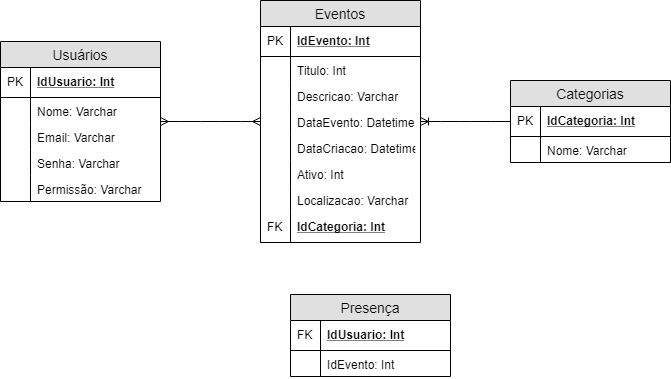

The diagram above was exported from draw.io. Its source (the exported page's mxGraphModel, read from the mxfile embedded in the PNG):
<mxGraphModel dx="942" dy="644" grid="1" gridSize="10" guides="1" tooltips="1" connect="1" arrows="1" fold="1" page="1" pageScale="1" pageWidth="827" pageHeight="1169" math="0" shadow="0">
  <root>
    <mxCell id="UE2IkSDcoCYVopJRZHiG-0" />
    <mxCell id="UE2IkSDcoCYVopJRZHiG-1" parent="UE2IkSDcoCYVopJRZHiG-0" />
    <mxCell id="UE2IkSDcoCYVopJRZHiG-2" value="Usuários" style="swimlane;fontStyle=0;childLayout=stackLayout;horizontal=1;startSize=26;fillColor=#e0e0e0;horizontalStack=0;resizeParent=1;resizeParentMax=0;resizeLast=0;collapsible=1;marginBottom=0;swimlaneFillColor=#ffffff;align=center;fontSize=14;" parent="UE2IkSDcoCYVopJRZHiG-1" vertex="1">
      <mxGeometry x="90" y="115" width="160" height="160" as="geometry" />
    </mxCell>
    <mxCell id="UE2IkSDcoCYVopJRZHiG-3" value="IdUsuario: Int" style="shape=partialRectangle;top=0;left=0;right=0;bottom=1;align=left;verticalAlign=middle;fillColor=none;spacingLeft=34;spacingRight=4;overflow=hidden;rotatable=0;points=[[0,0.5],[1,0.5]];portConstraint=eastwest;dropTarget=0;fontStyle=5;fontSize=12;" parent="UE2IkSDcoCYVopJRZHiG-2" vertex="1">
      <mxGeometry y="26" width="160" height="30" as="geometry" />
    </mxCell>
    <mxCell id="UE2IkSDcoCYVopJRZHiG-4" value="PK" style="shape=partialRectangle;top=0;left=0;bottom=0;fillColor=none;align=left;verticalAlign=middle;spacingLeft=4;spacingRight=4;overflow=hidden;rotatable=0;points=[];portConstraint=eastwest;part=1;fontSize=12;" parent="UE2IkSDcoCYVopJRZHiG-3" vertex="1" connectable="0">
      <mxGeometry width="30" height="30" as="geometry" />
    </mxCell>
    <mxCell id="UE2IkSDcoCYVopJRZHiG-5" value="Nome: Varchar" style="shape=partialRectangle;top=0;left=0;right=0;bottom=0;align=left;verticalAlign=top;fillColor=none;spacingLeft=34;spacingRight=4;overflow=hidden;rotatable=0;points=[[0,0.5],[1,0.5]];portConstraint=eastwest;dropTarget=0;fontSize=12;" parent="UE2IkSDcoCYVopJRZHiG-2" vertex="1">
      <mxGeometry y="56" width="160" height="26" as="geometry" />
    </mxCell>
    <mxCell id="UE2IkSDcoCYVopJRZHiG-6" value="" style="shape=partialRectangle;top=0;left=0;bottom=0;fillColor=none;align=left;verticalAlign=top;spacingLeft=4;spacingRight=4;overflow=hidden;rotatable=0;points=[];portConstraint=eastwest;part=1;fontSize=12;" parent="UE2IkSDcoCYVopJRZHiG-5" vertex="1" connectable="0">
      <mxGeometry width="30" height="26" as="geometry" />
    </mxCell>
    <mxCell id="UE2IkSDcoCYVopJRZHiG-7" value="Email: Varchar" style="shape=partialRectangle;top=0;left=0;right=0;bottom=0;align=left;verticalAlign=top;fillColor=none;spacingLeft=34;spacingRight=4;overflow=hidden;rotatable=0;points=[[0,0.5],[1,0.5]];portConstraint=eastwest;dropTarget=0;fontSize=12;" parent="UE2IkSDcoCYVopJRZHiG-2" vertex="1">
      <mxGeometry y="82" width="160" height="26" as="geometry" />
    </mxCell>
    <mxCell id="UE2IkSDcoCYVopJRZHiG-8" value="" style="shape=partialRectangle;top=0;left=0;bottom=0;fillColor=none;align=left;verticalAlign=top;spacingLeft=4;spacingRight=4;overflow=hidden;rotatable=0;points=[];portConstraint=eastwest;part=1;fontSize=12;" parent="UE2IkSDcoCYVopJRZHiG-7" vertex="1" connectable="0">
      <mxGeometry width="30" height="26" as="geometry" />
    </mxCell>
    <mxCell id="UE2IkSDcoCYVopJRZHiG-17" value="Senha: Varchar" style="shape=partialRectangle;top=0;left=0;right=0;bottom=0;align=left;verticalAlign=top;fillColor=none;spacingLeft=34;spacingRight=4;overflow=hidden;rotatable=0;points=[[0,0.5],[1,0.5]];portConstraint=eastwest;dropTarget=0;fontSize=12;" parent="UE2IkSDcoCYVopJRZHiG-2" vertex="1">
      <mxGeometry y="108" width="160" height="26" as="geometry" />
    </mxCell>
    <mxCell id="UE2IkSDcoCYVopJRZHiG-18" value="" style="shape=partialRectangle;top=0;left=0;bottom=0;fillColor=none;align=left;verticalAlign=top;spacingLeft=4;spacingRight=4;overflow=hidden;rotatable=0;points=[];portConstraint=eastwest;part=1;fontSize=12;" parent="UE2IkSDcoCYVopJRZHiG-17" vertex="1" connectable="0">
      <mxGeometry width="30" height="26" as="geometry" />
    </mxCell>
    <mxCell id="UE2IkSDcoCYVopJRZHiG-9" value="Permissão: Varchar" style="shape=partialRectangle;top=0;left=0;right=0;bottom=0;align=left;verticalAlign=top;fillColor=none;spacingLeft=34;spacingRight=4;overflow=hidden;rotatable=0;points=[[0,0.5],[1,0.5]];portConstraint=eastwest;dropTarget=0;fontSize=12;" parent="UE2IkSDcoCYVopJRZHiG-2" vertex="1">
      <mxGeometry y="134" width="160" height="26" as="geometry" />
    </mxCell>
    <mxCell id="UE2IkSDcoCYVopJRZHiG-10" value="" style="shape=partialRectangle;top=0;left=0;bottom=0;fillColor=none;align=left;verticalAlign=top;spacingLeft=4;spacingRight=4;overflow=hidden;rotatable=0;points=[];portConstraint=eastwest;part=1;fontSize=12;" parent="UE2IkSDcoCYVopJRZHiG-9" vertex="1" connectable="0">
      <mxGeometry width="30" height="26" as="geometry" />
    </mxCell>
    <mxCell id="UE2IkSDcoCYVopJRZHiG-19" value="Presença" style="swimlane;fontStyle=0;childLayout=stackLayout;horizontal=1;startSize=26;fillColor=#e0e0e0;horizontalStack=0;resizeParent=1;resizeParentMax=0;resizeLast=0;collapsible=1;marginBottom=0;swimlaneFillColor=#ffffff;align=center;fontSize=14;" parent="UE2IkSDcoCYVopJRZHiG-1" vertex="1">
      <mxGeometry x="380" y="368" width="160" height="82" as="geometry" />
    </mxCell>
    <mxCell id="UE2IkSDcoCYVopJRZHiG-60" value="IdUsuario: Int" style="shape=partialRectangle;top=0;left=0;right=0;bottom=1;align=left;verticalAlign=middle;fillColor=none;spacingLeft=34;spacingRight=4;overflow=hidden;rotatable=0;points=[[0,0.5],[1,0.5]];portConstraint=eastwest;dropTarget=0;fontStyle=5;fontSize=12;" parent="UE2IkSDcoCYVopJRZHiG-19" vertex="1">
      <mxGeometry y="26" width="160" height="30" as="geometry" />
    </mxCell>
    <mxCell id="UE2IkSDcoCYVopJRZHiG-61" value="FK" style="shape=partialRectangle;top=0;left=0;bottom=0;fillColor=none;align=left;verticalAlign=middle;spacingLeft=4;spacingRight=4;overflow=hidden;rotatable=0;points=[];portConstraint=eastwest;part=1;fontSize=12;" parent="UE2IkSDcoCYVopJRZHiG-60" vertex="1" connectable="0">
      <mxGeometry width="30" height="30" as="geometry" />
    </mxCell>
    <mxCell id="UE2IkSDcoCYVopJRZHiG-62" value="IdEvento: Int" style="shape=partialRectangle;top=0;left=0;right=0;bottom=0;align=left;verticalAlign=top;fillColor=none;spacingLeft=34;spacingRight=4;overflow=hidden;rotatable=0;points=[[0,0.5],[1,0.5]];portConstraint=eastwest;dropTarget=0;fontSize=12;" parent="UE2IkSDcoCYVopJRZHiG-19" vertex="1">
      <mxGeometry y="56" width="160" height="26" as="geometry" />
    </mxCell>
    <mxCell id="UE2IkSDcoCYVopJRZHiG-63" value="" style="shape=partialRectangle;top=0;left=0;bottom=0;fillColor=none;align=left;verticalAlign=top;spacingLeft=4;spacingRight=4;overflow=hidden;rotatable=0;points=[];portConstraint=eastwest;part=1;fontSize=12;" parent="UE2IkSDcoCYVopJRZHiG-62" vertex="1" connectable="0">
      <mxGeometry width="30" height="26" as="geometry" />
    </mxCell>
    <mxCell id="UE2IkSDcoCYVopJRZHiG-32" value="Eventos" style="swimlane;fontStyle=0;childLayout=stackLayout;horizontal=1;startSize=26;fillColor=#e0e0e0;horizontalStack=0;resizeParent=1;resizeParentMax=0;resizeLast=0;collapsible=1;marginBottom=0;swimlaneFillColor=#ffffff;align=center;fontSize=14;" parent="UE2IkSDcoCYVopJRZHiG-1" vertex="1">
      <mxGeometry x="350" y="74" width="160" height="242" as="geometry" />
    </mxCell>
    <mxCell id="UE2IkSDcoCYVopJRZHiG-33" value="IdEvento: Int" style="shape=partialRectangle;top=0;left=0;right=0;bottom=1;align=left;verticalAlign=middle;fillColor=none;spacingLeft=34;spacingRight=4;overflow=hidden;rotatable=0;points=[[0,0.5],[1,0.5]];portConstraint=eastwest;dropTarget=0;fontStyle=5;fontSize=12;" parent="UE2IkSDcoCYVopJRZHiG-32" vertex="1">
      <mxGeometry y="26" width="160" height="30" as="geometry" />
    </mxCell>
    <mxCell id="UE2IkSDcoCYVopJRZHiG-34" value="PK" style="shape=partialRectangle;top=0;left=0;bottom=0;fillColor=none;align=left;verticalAlign=middle;spacingLeft=4;spacingRight=4;overflow=hidden;rotatable=0;points=[];portConstraint=eastwest;part=1;fontSize=12;" parent="UE2IkSDcoCYVopJRZHiG-33" vertex="1" connectable="0">
      <mxGeometry width="30" height="30" as="geometry" />
    </mxCell>
    <mxCell id="UE2IkSDcoCYVopJRZHiG-35" value="Titulo: Int" style="shape=partialRectangle;top=0;left=0;right=0;bottom=0;align=left;verticalAlign=top;fillColor=none;spacingLeft=34;spacingRight=4;overflow=hidden;rotatable=0;points=[[0,0.5],[1,0.5]];portConstraint=eastwest;dropTarget=0;fontSize=12;" parent="UE2IkSDcoCYVopJRZHiG-32" vertex="1">
      <mxGeometry y="56" width="160" height="26" as="geometry" />
    </mxCell>
    <mxCell id="UE2IkSDcoCYVopJRZHiG-36" value="" style="shape=partialRectangle;top=0;left=0;bottom=0;fillColor=none;align=left;verticalAlign=top;spacingLeft=4;spacingRight=4;overflow=hidden;rotatable=0;points=[];portConstraint=eastwest;part=1;fontSize=12;" parent="UE2IkSDcoCYVopJRZHiG-35" vertex="1" connectable="0">
      <mxGeometry width="30" height="26" as="geometry" />
    </mxCell>
    <mxCell id="UE2IkSDcoCYVopJRZHiG-37" value="Descricao: Varchar" style="shape=partialRectangle;top=0;left=0;right=0;bottom=0;align=left;verticalAlign=top;fillColor=none;spacingLeft=34;spacingRight=4;overflow=hidden;rotatable=0;points=[[0,0.5],[1,0.5]];portConstraint=eastwest;dropTarget=0;fontSize=12;" parent="UE2IkSDcoCYVopJRZHiG-32" vertex="1">
      <mxGeometry y="82" width="160" height="26" as="geometry" />
    </mxCell>
    <mxCell id="UE2IkSDcoCYVopJRZHiG-38" value="" style="shape=partialRectangle;top=0;left=0;bottom=0;fillColor=none;align=left;verticalAlign=top;spacingLeft=4;spacingRight=4;overflow=hidden;rotatable=0;points=[];portConstraint=eastwest;part=1;fontSize=12;" parent="UE2IkSDcoCYVopJRZHiG-37" vertex="1" connectable="0">
      <mxGeometry width="30" height="26" as="geometry" />
    </mxCell>
    <mxCell id="UE2IkSDcoCYVopJRZHiG-39" value="DataEvento: Datetime" style="shape=partialRectangle;top=0;left=0;right=0;bottom=0;align=left;verticalAlign=top;fillColor=none;spacingLeft=34;spacingRight=4;overflow=hidden;rotatable=0;points=[[0,0.5],[1,0.5]];portConstraint=eastwest;dropTarget=0;fontSize=12;" parent="UE2IkSDcoCYVopJRZHiG-32" vertex="1">
      <mxGeometry y="108" width="160" height="26" as="geometry" />
    </mxCell>
    <mxCell id="UE2IkSDcoCYVopJRZHiG-40" value="" style="shape=partialRectangle;top=0;left=0;bottom=0;fillColor=none;align=left;verticalAlign=top;spacingLeft=4;spacingRight=4;overflow=hidden;rotatable=0;points=[];portConstraint=eastwest;part=1;fontSize=12;" parent="UE2IkSDcoCYVopJRZHiG-39" vertex="1" connectable="0">
      <mxGeometry width="30" height="26" as="geometry" />
    </mxCell>
    <mxCell id="UE2IkSDcoCYVopJRZHiG-41" value="DataCriacao: Datetime" style="shape=partialRectangle;top=0;left=0;right=0;bottom=0;align=left;verticalAlign=top;fillColor=none;spacingLeft=34;spacingRight=4;overflow=hidden;rotatable=0;points=[[0,0.5],[1,0.5]];portConstraint=eastwest;dropTarget=0;fontSize=12;" parent="UE2IkSDcoCYVopJRZHiG-32" vertex="1">
      <mxGeometry y="134" width="160" height="26" as="geometry" />
    </mxCell>
    <mxCell id="UE2IkSDcoCYVopJRZHiG-42" value="" style="shape=partialRectangle;top=0;left=0;bottom=0;fillColor=none;align=left;verticalAlign=top;spacingLeft=4;spacingRight=4;overflow=hidden;rotatable=0;points=[];portConstraint=eastwest;part=1;fontSize=12;" parent="UE2IkSDcoCYVopJRZHiG-41" vertex="1" connectable="0">
      <mxGeometry width="30" height="26" as="geometry" />
    </mxCell>
    <mxCell id="UE2IkSDcoCYVopJRZHiG-54" value="Ativo: Int" style="shape=partialRectangle;top=0;left=0;right=0;bottom=0;align=left;verticalAlign=top;fillColor=none;spacingLeft=34;spacingRight=4;overflow=hidden;rotatable=0;points=[[0,0.5],[1,0.5]];portConstraint=eastwest;dropTarget=0;fontSize=12;" parent="UE2IkSDcoCYVopJRZHiG-32" vertex="1">
      <mxGeometry y="160" width="160" height="26" as="geometry" />
    </mxCell>
    <mxCell id="UE2IkSDcoCYVopJRZHiG-55" value="" style="shape=partialRectangle;top=0;left=0;bottom=0;fillColor=none;align=left;verticalAlign=top;spacingLeft=4;spacingRight=4;overflow=hidden;rotatable=0;points=[];portConstraint=eastwest;part=1;fontSize=12;" parent="UE2IkSDcoCYVopJRZHiG-54" vertex="1" connectable="0">
      <mxGeometry width="30" height="26" as="geometry" />
    </mxCell>
    <mxCell id="UE2IkSDcoCYVopJRZHiG-56" value="Localizacao: Varchar" style="shape=partialRectangle;top=0;left=0;right=0;bottom=0;align=left;verticalAlign=top;fillColor=none;spacingLeft=34;spacingRight=4;overflow=hidden;rotatable=0;points=[[0,0.5],[1,0.5]];portConstraint=eastwest;dropTarget=0;fontSize=12;" parent="UE2IkSDcoCYVopJRZHiG-32" vertex="1">
      <mxGeometry y="186" width="160" height="26" as="geometry" />
    </mxCell>
    <mxCell id="UE2IkSDcoCYVopJRZHiG-57" value="" style="shape=partialRectangle;top=0;left=0;bottom=0;fillColor=none;align=left;verticalAlign=top;spacingLeft=4;spacingRight=4;overflow=hidden;rotatable=0;points=[];portConstraint=eastwest;part=1;fontSize=12;" parent="UE2IkSDcoCYVopJRZHiG-56" vertex="1" connectable="0">
      <mxGeometry width="30" height="26" as="geometry" />
    </mxCell>
    <mxCell id="UE2IkSDcoCYVopJRZHiG-58" value="IdCategoria: Int" style="shape=partialRectangle;top=0;left=0;right=0;bottom=1;align=left;verticalAlign=middle;fillColor=none;spacingLeft=34;spacingRight=4;overflow=hidden;rotatable=0;points=[[0,0.5],[1,0.5]];portConstraint=eastwest;dropTarget=0;fontStyle=5;fontSize=12;" parent="UE2IkSDcoCYVopJRZHiG-32" vertex="1">
      <mxGeometry y="212" width="160" height="30" as="geometry" />
    </mxCell>
    <mxCell id="UE2IkSDcoCYVopJRZHiG-59" value="FK" style="shape=partialRectangle;top=0;left=0;bottom=0;fillColor=none;align=left;verticalAlign=middle;spacingLeft=4;spacingRight=4;overflow=hidden;rotatable=0;points=[];portConstraint=eastwest;part=1;fontSize=12;" parent="UE2IkSDcoCYVopJRZHiG-58" vertex="1" connectable="0">
      <mxGeometry width="30" height="30" as="geometry" />
    </mxCell>
    <mxCell id="UE2IkSDcoCYVopJRZHiG-64" value="Categorias" style="swimlane;fontStyle=0;childLayout=stackLayout;horizontal=1;startSize=26;fillColor=#e0e0e0;horizontalStack=0;resizeParent=1;resizeParentMax=0;resizeLast=0;collapsible=1;marginBottom=0;swimlaneFillColor=#ffffff;align=center;fontSize=14;" parent="UE2IkSDcoCYVopJRZHiG-1" vertex="1">
      <mxGeometry x="600" y="154" width="160" height="82" as="geometry" />
    </mxCell>
    <mxCell id="UE2IkSDcoCYVopJRZHiG-65" value="IdCategoria: Int" style="shape=partialRectangle;top=0;left=0;right=0;bottom=1;align=left;verticalAlign=middle;fillColor=none;spacingLeft=34;spacingRight=4;overflow=hidden;rotatable=0;points=[[0,0.5],[1,0.5]];portConstraint=eastwest;dropTarget=0;fontStyle=5;fontSize=12;" parent="UE2IkSDcoCYVopJRZHiG-64" vertex="1">
      <mxGeometry y="26" width="160" height="30" as="geometry" />
    </mxCell>
    <mxCell id="UE2IkSDcoCYVopJRZHiG-66" value="PK" style="shape=partialRectangle;top=0;left=0;bottom=0;fillColor=none;align=left;verticalAlign=middle;spacingLeft=4;spacingRight=4;overflow=hidden;rotatable=0;points=[];portConstraint=eastwest;part=1;fontSize=12;" parent="UE2IkSDcoCYVopJRZHiG-65" vertex="1" connectable="0">
      <mxGeometry width="30" height="30" as="geometry" />
    </mxCell>
    <mxCell id="UE2IkSDcoCYVopJRZHiG-67" value="Nome: Varchar" style="shape=partialRectangle;top=0;left=0;right=0;bottom=0;align=left;verticalAlign=top;fillColor=none;spacingLeft=34;spacingRight=4;overflow=hidden;rotatable=0;points=[[0,0.5],[1,0.5]];portConstraint=eastwest;dropTarget=0;fontSize=12;" parent="UE2IkSDcoCYVopJRZHiG-64" vertex="1">
      <mxGeometry y="56" width="160" height="26" as="geometry" />
    </mxCell>
    <mxCell id="UE2IkSDcoCYVopJRZHiG-68" value="" style="shape=partialRectangle;top=0;left=0;bottom=0;fillColor=none;align=left;verticalAlign=top;spacingLeft=4;spacingRight=4;overflow=hidden;rotatable=0;points=[];portConstraint=eastwest;part=1;fontSize=12;" parent="UE2IkSDcoCYVopJRZHiG-67" vertex="1" connectable="0">
      <mxGeometry width="30" height="26" as="geometry" />
    </mxCell>
    <mxCell id="fNRsLNfGIV9iK1ceSVnz-0" value="" style="edgeStyle=entityRelationEdgeStyle;fontSize=12;html=1;endArrow=ERmany;startArrow=ERmany;" parent="UE2IkSDcoCYVopJRZHiG-1" source="UE2IkSDcoCYVopJRZHiG-2" target="UE2IkSDcoCYVopJRZHiG-32" edge="1">
      <mxGeometry width="100" height="100" relative="1" as="geometry">
        <mxPoint x="80" y="620" as="sourcePoint" />
        <mxPoint x="180" y="520" as="targetPoint" />
      </mxGeometry>
    </mxCell>
    <mxCell id="2C2tpCjzMk_XUEtNNUZp-0" value="" style="edgeStyle=entityRelationEdgeStyle;fontSize=12;html=1;endArrow=ERoneToMany;" parent="UE2IkSDcoCYVopJRZHiG-1" source="UE2IkSDcoCYVopJRZHiG-64" target="UE2IkSDcoCYVopJRZHiG-32" edge="1">
      <mxGeometry width="100" height="100" relative="1" as="geometry">
        <mxPoint x="100" y="570" as="sourcePoint" />
        <mxPoint x="200" y="470" as="targetPoint" />
      </mxGeometry>
    </mxCell>
  </root>
</mxGraphModel>